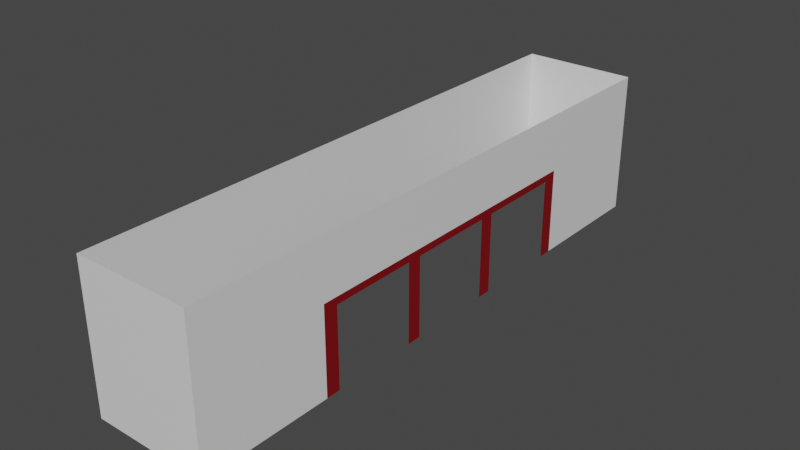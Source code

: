 # Source: ElevatorWall.blend  (saved by Blender 3.3.6; exported with 4.5.12 LTS)
import bpy
from mathutils import Matrix  # noqa: F401  (used for matrix-valued properties, if any)

bpy.ops.wm.read_factory_settings(use_empty=True)
scene = bpy.context.scene
scene.name = 'Scene'

# ---- collections
col_collection = bpy.data.collections.new('Collection'); scene.collection.children.link(col_collection)

# ---- materials (node trees are filled in below, after node groups)
mat_material = bpy.data.materials.new('Material')
mat_material.alpha_threshold = 0.0
mat_material.use_transparent_shadow = False
mat_material.roughness = 0.5
mat_material.line_color = (0.0, 0.0, 0.0, 1.0)
mat_metal2 = bpy.data.materials.new('Metal2')
mat_metal2.use_transparent_shadow = False

# ---- material node trees
mat_material.use_nodes = True; mat_material.node_tree.nodes.clear()
_N = mat_material.node_tree.nodes; _L = mat_material.node_tree.links
n0 = _N.new('ShaderNodeOutputMaterial'); n0.name = 'Material Output'; n0.location = (300, 300)
n1 = _N.new('ShaderNodeBsdfPrincipled'); n1.name = 'Principled BSDF'; n1.location = (10, 300)
n1.distribution = 'GGX'
n1.subsurface_method = 'RANDOM_WALK_SKIN'
n1.inputs[3].default_value = 1.45
n1.inputs[27].default_value = (0.0, 0.0, 0.0, 1.0)
n1.inputs[28].default_value = 1.0
_L.new(n1.outputs[0], n0.inputs[0])
n0.is_active_output = True
mat_metal2.use_nodes = True; mat_metal2.node_tree.nodes.clear()
_N = mat_metal2.node_tree.nodes; _L = mat_metal2.node_tree.links
n0 = _N.new('ShaderNodeBsdfPrincipled'); n0.name = 'Principled BSDF'; n0.location = (10, 300)
n0.distribution = 'GGX'
n0.subsurface_method = 'RANDOM_WALK_SKIN'
n0.inputs[0].default_value = (0.214, 0.0, 0.002911, 1.0)
n0.inputs[3].default_value = 1.45
n0.inputs[27].default_value = (0.0, 0.0, 0.0, 1.0)
n0.inputs[28].default_value = 1.0
n1 = _N.new('ShaderNodeOutputMaterial'); n1.name = 'Material Output'; n1.location = (300, 300)
_L.new(n0.outputs[0], n1.inputs[0])
n1.is_active_output = True

# ---- world
world_world = bpy.data.worlds.new('World'); scene.world = world_world
world_world.use_nodes = True; world_world.node_tree.nodes.clear()
_N = world_world.node_tree.nodes; _L = world_world.node_tree.links
n0 = _N.new('ShaderNodeOutputWorld'); n0.name = 'World Output'; n0.location = (300, 300)
n1 = _N.new('ShaderNodeBackground'); n1.name = 'Background'; n1.location = (10, 300)
n1.inputs[0].default_value = (0.05088, 0.05088, 0.05088, 1.0)
_L.new(n1.outputs[0], n0.inputs[0])
n0.is_active_output = True
world_world.color = (0.05088, 0.05088, 0.05088)
world_world.use_sun_shadow = False
world_world.sun_shadow_jitter_overblur = 0.0

# ---- meshes
me_cube_001 = bpy.data.meshes.new('Cube.001')
me_cube_001.from_pydata([(-4.0, -10.0, 0.0), (-4.0, -10.0, 5.0), (-4.0, 10.0, 0.0), (-4.0, 10.0, 5.0), (0.0, -10.0, 0.0), (0.0, -10.0, 5.0), (0.0, 10.0, 0.0), (0.0, 10.0, 5.0), (0.0, 5.0, 5.0), (0.0, 5.0, 3.0), (0.0, -2.0, 3.0), (0.0, -2.0, 2.75), (0.0, -1.5, 0.0), (0.0, 1.5, 0.0), (0.0, 1.5, 5.0), (0.0, -1.5, 5.0), (0.0, 5.0, 2.75), (0.0, 5.0, 0.0), (0.0, 10.0, 2.75), (0.0, -10.0, 2.75), (0.0, 1.5, 2.75), (0.0, -1.5, 2.75), (0.0, -2.0, 0.0), (0.0, -2.0, 5.0), (0.0, 2.0, 0.0), (0.0, 2.0, 5.0), (0.0, 2.0, 2.75), (0.0, 10.0, 3.0), (0.0, -10.0, 3.0), (0.0, 1.5, 3.0), (0.0, -1.5, 3.0), (0.0, 2.0, 3.0), (0.0, 5.5, 0.0), (0.0, 5.5, 5.0), (0.0, 5.5, 3.0), (0.0, 5.5, 2.75), (0.0, -5.0, 5.0), (0.0, -5.5, 5.0), (0.0, -5.5, 0.0), (0.0, -5.0, 0.0), (0.0, -5.0, 2.75), (0.0, -5.5, 2.75), (0.0, -5.0, 3.0), (0.0, -5.5, 3.0)], [], [(12, 21, 11, 22), (35, 34, 9, 16), (43, 37, 5, 28), (32, 35, 16, 17), (27, 7, 33, 34), (9, 8, 25, 31), (31, 25, 14, 29), (29, 14, 15, 30), (2, 0, 1, 3), (21, 30, 10, 11), (20, 29, 30, 21), (24, 26, 20, 13), (19, 28, 5, 1, 0, 4), (38, 41, 19, 4), (2, 3, 7, 27, 18, 6), (30, 15, 23, 10), (26, 31, 29, 20), (16, 9, 31, 26), (6, 18, 35, 32), (41, 43, 28, 19), (34, 33, 8, 9), (18, 27, 34, 35), (11, 10, 42, 40), (40, 42, 43, 41), (39, 40, 41, 38), (10, 23, 36, 42), (42, 36, 37, 43)])
me_cube_001.polygons.foreach_set('material_index', [1, 1, 0, 1, 0, 0, 0, 0, 0, 1, 1, 1, 0, 0, 0, 0, 1, 1, 0, 0, 0, 0, 1, 1, 1, 0, 0])
_uv = me_cube_001.uv_layers.new(name='UVMap')
_uv.uv.foreach_set('vector', [0.375, 0.6667, 0.5, 0.6667, 0.5, 0.7083, 0.375, 0.7083, 0.5, 0.527, 0.5625, 0.527, 0.5625, 0.5541, 0.5, 0.5541, 0.5625, 0.7361, 0.625, 0.7361, 0.625, 0.75, 0.5625, 0.75, 0.375, 0.527, 0.5, 0.527, 0.5, 0.5541, 0.375, 0.5541, 0.5625, 0.5, 0.625, 0.5, 0.625, 0.527, 0.5625, 0.527, 0.5625, 0.5541, 0.625, 0.5541, 0.625, 0.5769, 0.5625, 0.5769, 0.5625, 0.5769, 0.625, 0.5769, 0.625, 0.5833, 0.5625, 0.5833, 0.5625, 0.5833, 0.625, 0.5833, 0.625, 0.6667, 0.5625, 0.6667, 0.375, 0.25, 0.375, 0.0, 0.625, 0.0, 0.625, 0.25, 0.5, 0.6667, 0.5625, 0.6667, 0.5625, 0.7083, 0.5, 0.7083, 0.5, 0.5833, 0.5625, 0.5833, 0.5625, 0.6667, 0.5, 0.6667, 0.375, 0.5769, 0.5, 0.5769, 0.5, 0.5833, 0.375, 0.5833, 0.5, 0.75, 0.5625, 0.75, 0.625, 0.75, 0.625, 1.0, 0.375, 1.0, 0.375, 0.75, 0.375, 0.7361, 0.5, 0.7361, 0.5, 0.75, 0.375, 0.75, 0.375, 0.25, 0.625, 0.25, 0.625, 0.5, 0.5625, 0.5, 0.5, 0.5, 0.375, 0.5, 0.5625, 0.6667, 0.625, 0.6667, 0.625, 0.7083, 0.5625, 0.7083, 0.5, 0.5769, 0.5625, 0.5769, 0.5625, 0.5833, 0.5, 0.5833, 0.5, 0.5541, 0.5625, 0.5541, 0.5625, 0.5769, 0.5, 0.5769, 0.375, 0.5, 0.5, 0.5, 0.5, 0.527, 0.375, 0.527, 0.5, 0.7361, 0.5625, 0.7361, 0.5625, 0.75, 0.5, 0.75, 0.5625, 0.527, 0.625, 0.527, 0.625, 0.5541, 0.5625, 0.5541, 0.5, 0.5, 0.5625, 0.5, 0.5625, 0.527, 0.5, 0.527, 0.5, 0.7083, 0.5625, 0.7083, 0.5625, 0.7222, 0.5, 0.7222, 0.5, 0.7222, 0.5625, 0.7222, 0.5625, 0.7361, 0.5, 0.7361, 0.375, 0.7222, 0.5, 0.7222, 0.5, 0.7361, 0.375, 0.7361, 0.5625, 0.7083, 0.625, 0.7083, 0.625, 0.7222, 0.5625, 0.7222, 0.5625, 0.7222, 0.625, 0.7222, 0.625, 0.7361, 0.5625, 0.7361])
me_cube_001.materials.append(mat_material)
me_cube_001.materials.append(mat_metal2)
me_cube_001.update()

# ---- objects
ob_cube = bpy.data.objects.new('Cube', me_cube_001)
ob_origin = bpy.data.objects.new('Origin', None)

# ---- transforms, parenting, visibility, modifiers, constraints
ob_cube.location = (0.0, 0.0, 0.0)
ob_origin.location = (0.0, 0.0, 0.0)

# ---- collection membership
col_collection.objects.link(ob_cube)
col_collection.objects.link(ob_origin)

# ---- scene / render settings (as saved in the file)
scene.frame_start = 1; scene.frame_end = 250; scene.frame_set(1)
scene.render.engine = 'BLENDER_EEVEE_NEXT'
scene.cycles.sampling_pattern = 'TABULATED_SOBOL'
scene.cycles.use_light_tree = False
scene.view_settings.view_transform = 'Filmic'
bpy.context.view_layer.update()

# ---- added for rendering (the .blend has no active camera and no usable light): camera, sun
cam_auto = bpy.data.cameras.new('AutoCamera')
cam_auto.lens = 50.0
cam_auto.sensor_width = 36.0
cam_auto.clip_end = 1000.0
ob_auto_camera = bpy.data.objects.new('AutoCamera', cam_auto)
scene.collection.objects.link(ob_auto_camera)
ob_auto_camera.location = (17.4297, -23.3157, 18.0438)
ob_auto_camera.rotation_euler = (1.09748, -7.21219e-08, 0.694738)
scene.camera = ob_auto_camera
light_auto_sun = bpy.data.lights.new('AutoSun', 'SUN')
light_auto_sun.energy = 3.0
light_auto_sun.angle = 0.0523599
ob_auto_sun = bpy.data.objects.new('AutoSun', light_auto_sun)
scene.collection.objects.link(ob_auto_sun)
ob_auto_sun.rotation_euler = (0.872665, 0.174533, 0.523599)
bpy.context.view_layer.update()
